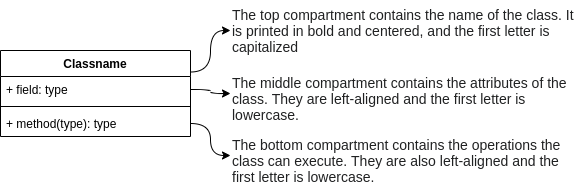

The diagram above was exported from draw.io. Its source (the exported page's mxGraphModel, read from the mxfile embedded in the PNG):
<mxGraphModel dx="2062" dy="1117" grid="1" gridSize="10" guides="1" tooltips="1" connect="1" arrows="1" fold="1" page="1" pageScale="1" pageWidth="850" pageHeight="1100" math="0" shadow="0">
  <root>
    <mxCell id="0" />
    <mxCell id="1" parent="0" />
    <mxCell id="UyNz1CWIqbUPiJPHlt21-11" style="edgeStyle=orthogonalEdgeStyle;curved=1;rounded=0;orthogonalLoop=1;jettySize=auto;html=1;exitX=1;exitY=0.25;exitDx=0;exitDy=0;entryX=0;entryY=0.5;entryDx=0;entryDy=0;" edge="1" parent="1" source="UyNz1CWIqbUPiJPHlt21-1" target="UyNz1CWIqbUPiJPHlt21-5">
      <mxGeometry relative="1" as="geometry" />
    </mxCell>
    <mxCell id="UyNz1CWIqbUPiJPHlt21-1" value="Classname" style="swimlane;fontStyle=1;align=center;verticalAlign=top;childLayout=stackLayout;horizontal=1;startSize=26;horizontalStack=0;resizeParent=1;resizeParentMax=0;resizeLast=0;collapsible=1;marginBottom=0;" vertex="1" parent="1">
      <mxGeometry x="60" y="80" width="190" height="86" as="geometry" />
    </mxCell>
    <mxCell id="UyNz1CWIqbUPiJPHlt21-2" value="+ field: type" style="text;strokeColor=none;fillColor=none;align=left;verticalAlign=top;spacingLeft=4;spacingRight=4;overflow=hidden;rotatable=0;points=[[0,0.5],[1,0.5]];portConstraint=eastwest;" vertex="1" parent="UyNz1CWIqbUPiJPHlt21-1">
      <mxGeometry y="26" width="190" height="26" as="geometry" />
    </mxCell>
    <mxCell id="UyNz1CWIqbUPiJPHlt21-3" value="" style="line;strokeWidth=1;fillColor=none;align=left;verticalAlign=middle;spacingTop=-1;spacingLeft=3;spacingRight=3;rotatable=0;labelPosition=right;points=[];portConstraint=eastwest;" vertex="1" parent="UyNz1CWIqbUPiJPHlt21-1">
      <mxGeometry y="52" width="190" height="8" as="geometry" />
    </mxCell>
    <mxCell id="UyNz1CWIqbUPiJPHlt21-4" value="+ method(type): type" style="text;strokeColor=none;fillColor=none;align=left;verticalAlign=top;spacingLeft=4;spacingRight=4;overflow=hidden;rotatable=0;points=[[0,0.5],[1,0.5]];portConstraint=eastwest;" vertex="1" parent="UyNz1CWIqbUPiJPHlt21-1">
      <mxGeometry y="60" width="190" height="26" as="geometry" />
    </mxCell>
    <mxCell id="UyNz1CWIqbUPiJPHlt21-5" value="&lt;span style=&quot;color: rgb(32, 33, 34); font-family: sans-serif; font-size: 14px; background-color: rgb(255, 255, 255);&quot;&gt;The top compartment contains the name of the class. It is printed in bold and centered, and the first letter is capitalized&lt;/span&gt;" style="text;html=1;strokeColor=none;fillColor=none;align=left;verticalAlign=top;whiteSpace=wrap;rounded=0;" vertex="1" parent="1">
      <mxGeometry x="290" y="30" width="350" height="60" as="geometry" />
    </mxCell>
    <mxCell id="UyNz1CWIqbUPiJPHlt21-8" value="&lt;meta charset=&quot;utf-8&quot;&gt;&lt;span style=&quot;color: rgb(32, 33, 34); font-family: sans-serif; font-size: 14px; font-style: normal; font-weight: 400; letter-spacing: normal; text-align: left; text-indent: 0px; text-transform: none; word-spacing: 0px; background-color: rgb(255, 255, 255); display: inline; float: none;&quot;&gt;The middle compartment contains the attributes of the class. They are left-aligned and the first letter is lowercase.&lt;/span&gt;" style="text;whiteSpace=wrap;html=1;" vertex="1" parent="1">
      <mxGeometry x="290" y="98" width="350" height="50" as="geometry" />
    </mxCell>
    <mxCell id="UyNz1CWIqbUPiJPHlt21-9" style="edgeStyle=orthogonalEdgeStyle;curved=1;rounded=0;orthogonalLoop=1;jettySize=auto;html=1;exitX=1;exitY=0.5;exitDx=0;exitDy=0;" edge="1" parent="1" source="UyNz1CWIqbUPiJPHlt21-2" target="UyNz1CWIqbUPiJPHlt21-8">
      <mxGeometry relative="1" as="geometry" />
    </mxCell>
    <mxCell id="UyNz1CWIqbUPiJPHlt21-13" value="&lt;meta charset=&quot;utf-8&quot;&gt;&lt;span style=&quot;color: rgb(32, 33, 34); font-family: sans-serif; font-size: 14px; font-style: normal; font-weight: 400; letter-spacing: normal; text-align: left; text-indent: 0px; text-transform: none; word-spacing: 0px; background-color: rgb(255, 255, 255); display: inline; float: none;&quot;&gt;The bottom compartment contains the operations the class can execute. They are also left-aligned and the first letter is lowercase.&lt;/span&gt;" style="text;whiteSpace=wrap;html=1;" vertex="1" parent="1">
      <mxGeometry x="290" y="160" width="350" height="50" as="geometry" />
    </mxCell>
    <mxCell id="UyNz1CWIqbUPiJPHlt21-14" style="edgeStyle=orthogonalEdgeStyle;curved=1;rounded=0;orthogonalLoop=1;jettySize=auto;html=1;exitX=1;exitY=0.5;exitDx=0;exitDy=0;" edge="1" parent="1" source="UyNz1CWIqbUPiJPHlt21-4" target="UyNz1CWIqbUPiJPHlt21-13">
      <mxGeometry relative="1" as="geometry" />
    </mxCell>
  </root>
</mxGraphModel>